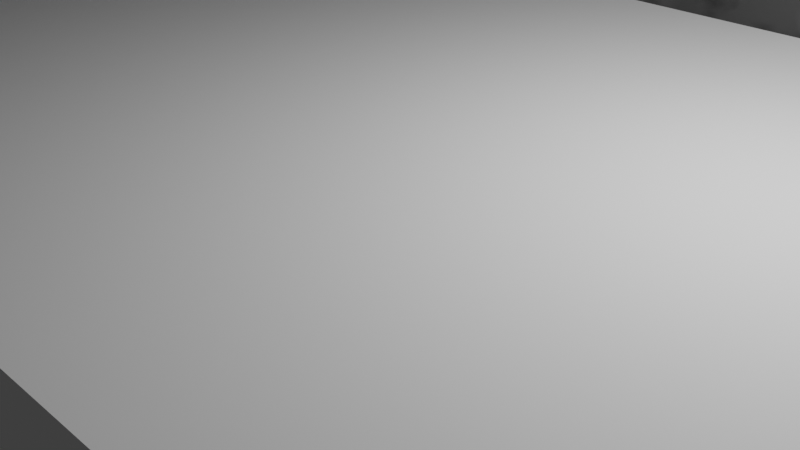 # Source: Show_Stage.blend  (saved by Blender 3.0.42; exported with 4.5.12 LTS)
import bpy
from mathutils import Matrix  # noqa: F401  (used for matrix-valued properties, if any)

bpy.ops.wm.read_factory_settings(use_empty=True)
scene = bpy.context.scene
scene.name = 'Scene'

# ---- collections
col_collection = bpy.data.collections.new('Collection'); scene.collection.children.link(col_collection)

# ---- materials (node trees are filled in below, after node groups)
mat_wall = bpy.data.materials.new('Wall')
mat_wall.use_transparent_shadow = False
mat_awesome = bpy.data.materials.new('Awesome\\')
mat_awesome.use_transparent_shadow = False

# ---- material node trees
mat_wall.use_nodes = True; mat_wall.node_tree.nodes.clear()
_N = mat_wall.node_tree.nodes; _L = mat_wall.node_tree.links
n0 = _N.new('ShaderNodeBsdfPrincipled'); n0.name = 'Principled BSDF'; n0.location = (10, 300)
n0.distribution = 'GGX'
n0.subsurface_method = 'RANDOM_WALK_SKIN'
n0.inputs[0].default_value = (0.07658, 0.07658, 0.07658, 1.0)
n0.inputs[3].default_value = 1.45
n0.inputs[27].default_value = (0.0, 0.0, 0.0, 1.0)
n0.inputs[28].default_value = 1.0
n1 = _N.new('ShaderNodeOutputMaterial'); n1.name = 'Material Output'; n1.location = (300, 300)
n2 = _N.new('ShaderNodeTexNoise'); n2.name = 'Musgrave Texture'; n2.location = (-190, 140)
n2.width = 150
n2.normalize = False
n2.inputs[2].default_value = -27.7
n2.inputs[3].default_value = 1.0
n2.inputs[4].default_value = 1.328e-05
n3 = _N.new('ShaderNodeTexEnvironment'); n3.name = 'Environment Texture'; n3.location = (-280, 280)
n4 = _N.new('ShaderNodeTexNoise'); n4.name = 'Musgrave Texture.001'; n4.location = (-190, 160)
n4.width = 150
n4.normalize = False
n4.inputs[2].default_value = -37.1
n4.inputs[3].default_value = 14.0
n4.inputs[4].default_value = 0.5359
_L.new(n0.outputs[0], n1.inputs[0])
_L.new(n2.outputs[0], n0.inputs[13])
_L.new(n4.outputs[0], n0.inputs[1])
n1.is_active_output = True
mat_awesome.use_nodes = True; mat_awesome.node_tree.nodes.clear()
_N = mat_awesome.node_tree.nodes; _L = mat_awesome.node_tree.links
n0 = _N.new('ShaderNodeBsdfPrincipled'); n0.name = 'Principled BSDF'; n0.location = (10, 300)
n0.distribution = 'GGX'
n0.subsurface_method = 'RANDOM_WALK_SKIN'
n0.inputs[0].default_value = (0.3506, 0.3506, 0.3506, 1.0)
n0.inputs[3].default_value = 1.45
n0.inputs[27].default_value = (0.0, 0.0, 0.0, 1.0)
n0.inputs[28].default_value = 1.0
n1 = _N.new('ShaderNodeOutputMaterial'); n1.name = 'Material Output'; n1.location = (300, 300)
n2 = _N.new('ShaderNodeTexNoise'); n2.name = 'Musgrave Texture'; n2.location = (-190, 140)
n2.width = 150
n2.normalize = False
n2.inputs[2].default_value = -27.7
n2.inputs[3].default_value = 1.0
n2.inputs[4].default_value = 1.328e-05
n3 = _N.new('ShaderNodeTexEnvironment'); n3.name = 'Environment Texture'; n3.location = (-280, 280)
n4 = _N.new('ShaderNodeTexNoise'); n4.name = 'Musgrave Texture.001'; n4.location = (-190, 160)
n4.width = 150
n4.normalize = False
n4.inputs[2].default_value = -37.1
n4.inputs[3].default_value = 14.0
n4.inputs[4].default_value = 0.5359
_L.new(n0.outputs[0], n1.inputs[0])
_L.new(n2.outputs[0], n0.inputs[13])
_L.new(n4.outputs[0], n0.inputs[1])
n1.is_active_output = True

# ---- world
world_world = bpy.data.worlds.new('World'); scene.world = world_world
world_world.use_nodes = True; world_world.node_tree.nodes.clear()
_N = world_world.node_tree.nodes; _L = world_world.node_tree.links
n0 = _N.new('ShaderNodeOutputWorld'); n0.name = 'World Output'; n0.location = (300, 300)
n1 = _N.new('ShaderNodeBackground'); n1.name = 'Background'; n1.location = (10, 300)
n1.inputs[0].default_value = (0.05088, 0.05088, 0.05088, 1.0)
_L.new(n1.outputs[0], n0.inputs[0])
n0.is_active_output = True
world_world.color = (0.05088, 0.05088, 0.05088)
world_world.use_sun_shadow = False
world_world.sun_shadow_jitter_overblur = 0.0

# ---- cameras
cam_camera = bpy.data.cameras.new('Camera')
cam_camera.clip_end = 100.0
cam_camera.ortho_scale = 7.314

# ---- lights
light_light = bpy.data.lights.new('Light', 'POINT')
light_light.transmission_factor = 0.0
light_light.energy = 1000.0
light_light.shadow_soft_size = 0.1
light_light.shadow_maximum_resolution = 0.006
light_light.use_absolute_resolution = True

# ---- meshes
me_cube_003 = bpy.data.meshes.new('Cube.003')
me_cube_003.from_pydata([(-1.0, -1.0, -1.0), (-1.0, -1.0, 1.0), (-1.0, 1.0, -1.0), (-1.0, 1.0, 1.0), (1.0, -1.0, -1.0), (1.0, -1.0, 1.0), (1.0, 1.0, -1.0), (1.0, 1.0, 1.0)], [], [(0, 1, 3, 2), (2, 3, 7, 6), (6, 7, 5, 4), (4, 5, 1, 0), (2, 6, 4, 0), (7, 3, 1, 5)])
_uv = me_cube_003.uv_layers.new(name='UVMap')
_uv.uv.foreach_set('vector', [0.375, 0.0, 0.625, 0.0, 0.625, 0.25, 0.375, 0.25, 0.375, 0.25, 0.625, 0.25, 0.625, 0.5, 0.375, 0.5, 0.375, 0.5, 0.625, 0.5, 0.625, 0.75, 0.375, 0.75, 0.375, 0.75, 0.625, 0.75, 0.625, 1.0, 0.375, 1.0, 0.125, 0.5, 0.375, 0.5, 0.375, 0.75, 0.125, 0.75, 0.625, 0.5, 0.875, 0.5, 0.875, 0.75, 0.625, 0.75])
me_cube_003.use_remesh_fix_poles = True
me_cube_003.use_remesh_preserve_attributes = False
me_cube_003.update()
me_cube_007 = bpy.data.meshes.new('Cube.007')
me_cube_007.from_pydata([], [], [])
_uv = me_cube_007.uv_layers.new(name='UVMap')
_uv.uv.foreach_set('vector', [])
me_cube_007.use_remesh_fix_poles = True
me_cube_007.use_remesh_preserve_attributes = False
me_cube_007.update()
me_cube_012 = bpy.data.meshes.new('Cube.012')
me_cube_012.from_pydata([(-1.0, -1.548, -54.91), (-1.0, -1.548, -52.91), (-1.0, 0.4519, -54.91), (-1.0, 0.4519, -52.91), (1.0, -1.548, -54.91), (1.0, -1.548, -52.91), (1.0, 0.4519, -54.91), (1.0, 0.4519, -52.91), (0.9952, -1.529, -55.1), (0.9952, -1.529, 91.04), (0.9952, 1.637, -55.1), (0.9952, 1.637, 91.04), (1.015, -1.529, -55.1), (1.015, -1.529, 91.04), (1.015, 1.637, -55.1), (1.015, 1.637, 91.04), (-1.015, -1.529, -55.1), (-1.015, -1.529, 91.04), (-1.015, 1.637, -55.1), (-1.015, 1.637, 91.04), (-0.9952, -1.529, -55.1), (-0.9952, -1.529, 91.04), (-0.9952, 1.637, -55.1), (-0.9952, 1.637, 91.04), (0.9991, 0.4216, -55.1), (0.9991, 0.4216, 91.04), (-0.9991, 0.4216, -55.1), (-0.9991, 0.4216, 91.04), (0.9991, 0.4584, -55.1), (0.9991, 0.4584, 91.04), (-0.9991, 0.4584, -55.1), (-0.9991, 0.4584, 91.04)], [], [(0, 1, 3, 2), (2, 3, 7, 6), (6, 7, 5, 4), (4, 5, 1, 0), (2, 6, 4, 0), (7, 3, 1, 5), (8, 9, 11, 10), (10, 11, 15, 14), (14, 15, 13, 12), (12, 13, 9, 8), (10, 14, 12, 8), (15, 11, 9, 13), (16, 17, 19, 18), (18, 19, 23, 22), (22, 23, 21, 20), (20, 21, 17, 16), (18, 22, 20, 16), (23, 19, 17, 21), (24, 25, 27, 26), (26, 27, 31, 30), (30, 31, 29, 28), (28, 29, 25, 24), (26, 30, 28, 24), (31, 27, 25, 29)])
_uv = me_cube_012.uv_layers.new(name='UVMap')
_uv.uv.foreach_set('vector', [0.375, 0.0, 0.625, 0.0, 0.625, 0.25, 0.375, 0.25, 0.375, 0.25, 0.625, 0.25, 0.625, 0.5, 0.375, 0.5, 0.375, 0.5, 0.625, 0.5, 0.625, 0.75, 0.375, 0.75, 0.375, 0.75, 0.625, 0.75, 0.625, 1.0, 0.375, 1.0, 0.125, 0.5, 0.375, 0.5, 0.375, 0.75, 0.125, 0.75, 0.625, 0.5, 0.875, 0.5, 0.875, 0.75, 0.625, 0.75, 0.375, 0.0, 0.625, 0.0, 0.625, 0.25, 0.375, 0.25, 0.375, 0.25, 0.625, 0.25, 0.625, 0.5, 0.375, 0.5, 0.375, 0.5, 0.625, 0.5, 0.625, 0.75, 0.375, 0.75, 0.375, 0.75, 0.625, 0.75, 0.625, 1.0, 0.375, 1.0, 0.125, 0.5, 0.375, 0.5, 0.375, 0.75, 0.125, 0.75, 0.625, 0.5, 0.875, 0.5, 0.875, 0.75, 0.625, 0.75, 0.375, 0.0, 0.625, 0.0, 0.625, 0.25, 0.375, 0.25, 0.375, 0.25, 0.625, 0.25, 0.625, 0.5, 0.375, 0.5, 0.375, 0.5, 0.625, 0.5, 0.625, 0.75, 0.375, 0.75, 0.375, 0.75, 0.625, 0.75, 0.625, 1.0, 0.375, 1.0, 0.125, 0.5, 0.375, 0.5, 0.375, 0.75, 0.125, 0.75, 0.625, 0.5, 0.875, 0.5, 0.875, 0.75, 0.625, 0.75, 0.375, 0.0, 0.625, 0.0, 0.625, 0.25, 0.375, 0.25, 0.375, 0.25, 0.625, 0.25, 0.625, 0.5, 0.375, 0.5, 0.375, 0.5, 0.625, 0.5, 0.625, 0.75, 0.375, 0.75, 0.375, 0.75, 0.625, 0.75, 0.625, 1.0, 0.375, 1.0, 0.125, 0.5, 0.375, 0.5, 0.375, 0.75, 0.125, 0.75, 0.625, 0.5, 0.875, 0.5, 0.875, 0.75, 0.625, 0.75])
me_cube_012.materials.append(mat_wall)
me_cube_012.use_remesh_fix_poles = True
me_cube_012.use_remesh_preserve_attributes = False
me_cube_012.update()
me_cube_014 = bpy.data.meshes.new('Cube.014')
me_cube_014.from_pydata([(-39.58, -1.0, -0.6784), (-39.58, 1.0, -0.6784), (-39.58, -1.0, 1.322), (-37.58, -1.0, -0.6784), (-37.58, 1.0, -0.6784), (-37.58, -1.0, 1.322), (-37.58, 1.0, 1.322), (-39.58, 1.0, 1.322), (37.58, -1.0, -0.6784), (37.58, -1.0, 1.322), (37.58, 1.0, -0.6784), (37.58, 1.0, 1.322), (39.58, -1.0, -0.6784), (39.58, -1.0, 1.322), (39.58, 1.0, -0.6784), (39.58, 1.0, 1.322), (-38.7, -1.0, -0.6129), (38.7, -1.0, -0.6129), (-38.7, -1.0, -0.6734), (-38.7, 1.0, -0.6129), (38.7, 1.0, -0.6129), (-38.7, 1.0, -0.6734), (38.7, 1.0, -0.6734), (38.7, -1.0, -0.6734)], [], [(1, 4, 3, 0), (0, 2, 7, 1), (3, 5, 2, 0), (4, 6, 5, 3), (6, 7, 2, 5), (1, 7, 6, 4), (8, 9, 11, 10), (10, 11, 15, 14), (14, 15, 13, 12), (12, 13, 9, 8), (10, 14, 12, 8), (15, 11, 9, 13), (17, 20, 19, 16), (16, 18, 23, 17), (19, 21, 18, 16), (20, 22, 21, 19), (22, 23, 18, 21), (17, 23, 22, 20)])
_uv = me_cube_014.uv_layers.new(name='UVMap')
_uv.uv.foreach_set('vector', [0.125, 0.5, 0.375, 0.5, 0.375, 0.75, 0.125, 0.75, 0.375, 0.0, 0.625, 0.0, 0.625, 0.25, 0.375, 0.25, 0.375, 0.75, 0.625, 0.75, 0.625, 1.0, 0.375, 1.0, 0.375, 0.5, 0.625, 0.5, 0.625, 0.75, 0.375, 0.75, 0.625, 0.5, 0.875, 0.5, 0.875, 0.75, 0.625, 0.75, 0.375, 0.25, 0.625, 0.25, 0.625, 0.5, 0.375, 0.5, 0.375, 0.0, 0.625, 0.0, 0.625, 0.25, 0.375, 0.25, 0.375, 0.25, 0.625, 0.25, 0.625, 0.5, 0.375, 0.5, 0.375, 0.5, 0.625, 0.5, 0.625, 0.75, 0.375, 0.75, 0.375, 0.75, 0.625, 0.75, 0.625, 1.0, 0.375, 1.0, 0.125, 0.5, 0.375, 0.5, 0.375, 0.75, 0.125, 0.75, 0.625, 0.5, 0.875, 0.5, 0.875, 0.75, 0.625, 0.75, 0.125, 0.5, 0.375, 0.5, 0.375, 0.75, 0.125, 0.75, 0.375, 0.0, 0.625, 0.0, 0.625, 0.25, 0.375, 0.25, 0.375, 0.75, 0.625, 0.75, 0.625, 1.0, 0.375, 1.0, 0.375, 0.5, 0.625, 0.5, 0.625, 0.75, 0.375, 0.75, 0.625, 0.5, 0.875, 0.5, 0.875, 0.75, 0.625, 0.75, 0.375, 0.25, 0.625, 0.25, 0.625, 0.5, 0.375, 0.5])
me_cube_014.materials.append(mat_awesome)
me_cube_014.use_remesh_fix_poles = True
me_cube_014.use_remesh_preserve_attributes = False
me_cube_014.update()

# ---- objects
ob_light = bpy.data.objects.new('Light', light_light)
ob_camera = bpy.data.objects.new('Camera', cam_camera)
ob_cube_001 = bpy.data.objects.new('Cube.001', me_cube_003)
ob_cube_006 = bpy.data.objects.new('Cube.006', me_cube_007)
ob_cube_002 = bpy.data.objects.new('Cube.002', me_cube_012)
ob_cube_011 = bpy.data.objects.new('Cube.011', me_cube_014)

# ---- transforms, parenting, visibility, modifiers, constraints
ob_light.location = (4.076, 1.005, 5.904)
ob_light.rotation_euler = (0.6503, 0.05522, 1.866)
ob_light.lock_rotations_4d = False
ob_light.empty_display_type = 'ARROWS'
ob_light.color = (0.0, 0.0, 0.0, 0.0)
ob_light.lineart.crease_threshold = 0.0
ob_camera.location = (7.359, -6.926, 4.958)
ob_camera.rotation_euler = (1.109, 0.0, 0.8149)
ob_camera.lock_rotations_4d = False
ob_camera.empty_display_type = 'ARROWS'
ob_camera.color = (0.0, 0.0, 0.0, 0.0)
ob_camera.display_type = 'WIRE'
ob_camera.lineart.crease_threshold = 0.0
ob_cube_001.location = (0.0, 0.0, 0.0)
ob_cube_001.scale = (8.972, 4.86, -1.253)
ob_cube_006.location = (9.019, -4.826, 6.105)
ob_cube_006.scale = (0.2337, 0.2337, -7.721)
ob_cube_002.location = (1.671e-07, 2.664, 8.123)
ob_cube_002.scale = (8.972, 4.86, -0.1007)
ob_cube_011.location = (0.0, -4.826, 8.588)
ob_cube_011.scale = (0.2337, 0.2337, -7.721)

# ---- collection membership
col_collection.objects.link(ob_light)
col_collection.objects.link(ob_camera)
col_collection.objects.link(ob_cube_001)
col_collection.objects.link(ob_cube_006)
col_collection.objects.link(ob_cube_002)
col_collection.objects.link(ob_cube_011)

# ---- scene / render settings (as saved in the file)
scene.camera = ob_camera
scene.frame_start = 1; scene.frame_end = 250; scene.frame_set(1)
scene.render.engine = 'BLENDER_EEVEE_NEXT'
scene.cycles.sampling_pattern = 'TABULATED_SOBOL'
scene.cycles.use_light_tree = False
scene.view_settings.view_transform = 'Filmic'
bpy.context.view_layer.update()
